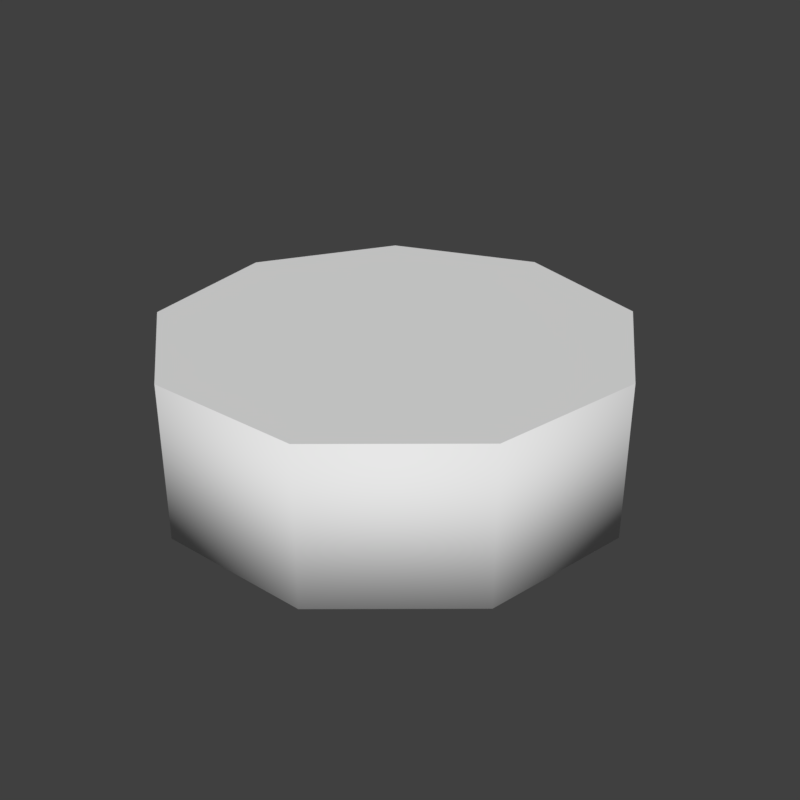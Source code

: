 # Source: TunaFish_Meat.blend  (saved by Blender 2.79.0; exported with 4.5.12 LTS)
import bpy
from mathutils import Matrix  # noqa: F401  (used for matrix-valued properties, if any)

bpy.ops.wm.read_factory_settings(use_empty=True)
scene = bpy.context.scene
scene.name = 'Scene'

# ---- collections
col_collection_1 = bpy.data.collections.new('Collection 1'); scene.collection.children.link(col_collection_1)

# ---- materials (node trees are filled in below, after node groups)
mat_tunafish_can = bpy.data.materials.new('Tunafish_Can')
mat_tunafish_can.alpha_threshold = 0.0
mat_tunafish_can.use_transparent_shadow = False
mat_tunafish_can.roughness = 0.5
mat_tunafish_can.specular_intensity = 0.0

# ---- material node trees

# ---- world
world_world = bpy.data.worlds.new('World'); scene.world = world_world
world_world.color = (0.05088, 0.05088, 0.05088)
world_world.use_sun_shadow = False
world_world.sun_shadow_jitter_overblur = 0.0
world_world.cycles.sampling_method = 'MANUAL'

# ---- meshes
me_circle_007 = bpy.data.meshes.new('Circle.007')
me_circle_007.from_pydata([(-0.5896, 0.6461, -0.7026), (7.45e-07, 0.6461, -0.9172), (0.5896, 0.6461, -0.7026), (0.9033, 0.6461, -0.1593), (1.482e-07, 0.6461, -1.626e-05), (0.7943, 0.6461, 0.4586), (0.3137, 0.6461, 0.8619), (-0.3137, 0.6461, 0.8619), (-0.7943, 0.6461, 0.4586), (-0.9033, 0.6461, -0.1593), (-0.5896, 0.03452, -0.7026), (7.451e-07, 0.03451, -0.9172), (0.5896, 0.03452, -0.7026), (0.9033, 0.03453, -0.1593), (0.7943, 0.03455, 0.4586), (0.3137, 0.03456, 0.8619), (-0.3137, 0.03456, 0.8619), (-0.7943, 0.03455, 0.4586), (-0.9033, 0.03453, -0.1593), (1.482e-07, 0.03453, -7.658e-07)], [], [(2, 4, 3), (2, 1, 4), (0, 4, 1), (6, 4, 7), (6, 5, 4), (3, 4, 5), (9, 4, 0), (9, 8, 4), (7, 4, 8), (5, 6, 15, 14), (7, 8, 17, 16), (1, 2, 12, 11), (6, 7, 16, 15), (9, 0, 10, 18), (2, 3, 13, 12), (8, 9, 18, 17), (3, 5, 14, 13), (0, 1, 11, 10), (13, 14, 19), (15, 19, 14), (18, 19, 17), (12, 19, 11), (15, 16, 19), (10, 11, 19), (16, 17, 19), (12, 13, 19), (18, 10, 19)])
me_circle_007.polygons.foreach_set('use_smooth', [0, 0, 0, 0, 0, 0, 0, 0, 0, 1, 1, 1, 1, 1, 1, 1, 1, 1, 0, 0, 0, 0, 0, 0, 0, 0, 0])
_uv = me_circle_007.uv_layers.new(name='UVMap')
_uv.uv.foreach_set('vector', [0.6696, 0.711, 0.8115, 0.8302, 0.6262, 0.8302, 0.6696, 0.711, 0.7793, 0.6477, 0.8115, 0.8302, 0.9042, 0.6697, 0.8115, 0.8302, 0.7793, 0.6477, 0.6696, 0.711, 0.8115, 0.8302, 0.6262, 0.8302, 0.6696, 0.711, 0.7793, 0.6477, 0.8115, 0.8302, 0.9042, 0.6697, 0.8115, 0.8302, 0.7793, 0.6477, 0.6696, 0.711, 0.8115, 0.8302, 0.6262, 0.8302, 0.6696, 0.711, 0.7793, 0.6477, 0.8115, 0.8302, 0.9042, 0.6697, 0.8115, 0.8302, 0.7793, 0.6477, 0.723, 0.7979, 0.7035, 0.808, 0.6733, 0.7497, 0.6928, 0.7396, 0.8595, 0.7273, 0.84, 0.7374, 0.8098, 0.6791, 0.8293, 0.669, 0.7815, 0.7677, 0.762, 0.7778, 0.7318, 0.7195, 0.7513, 0.7094, 0.7035, 0.808, 0.6961, 0.8336, 0.6601, 0.7745, 0.6733, 0.7497, 0.8205, 0.7475, 0.801, 0.7576, 0.7708, 0.6993, 0.7903, 0.6892, 0.762, 0.7778, 0.7425, 0.7879, 0.7123, 0.7296, 0.7318, 0.7195, 0.84, 0.7374, 0.8205, 0.7475, 0.7903, 0.6892, 0.8098, 0.6791, 0.7425, 0.7879, 0.723, 0.7979, 0.6928, 0.7396, 0.7123, 0.7296, 0.801, 0.7576, 0.7815, 0.7677, 0.7513, 0.7094, 0.7708, 0.6993, 0.9042, 0.6697, 0.7793, 0.6477, 0.8115, 0.8302, 0.6696, 0.711, 0.8115, 0.8302, 0.7793, 0.6477, 0.6696, 0.711, 0.8115, 0.8302, 0.7793, 0.6477, 0.6696, 0.711, 0.8115, 0.8302, 0.7793, 0.6477, 0.6696, 0.711, 0.6262, 0.8302, 0.8115, 0.8302, 0.9042, 0.6697, 0.7793, 0.6477, 0.8115, 0.8302, 0.9042, 0.6697, 0.7793, 0.6477, 0.8115, 0.8302, 0.6696, 0.711, 0.6262, 0.8302, 0.8115, 0.8302, 0.6696, 0.711, 0.6262, 0.8302, 0.8115, 0.8302])
me_circle_007.materials.append(mat_tunafish_can)
me_circle_007.use_remesh_preserve_volume = False
me_circle_007.use_remesh_preserve_attributes = False
me_circle_007.use_mirror_vertex_groups = False
me_circle_007.update()

# ---- objects
ob_tuna_can_meat_005 = bpy.data.objects.new('Tuna_Can_Meat.005', me_circle_007)

# ---- transforms, parenting, visibility, modifiers, constraints
ob_tuna_can_meat_005.location = (0.0, 0.0, 0.0)
ob_tuna_can_meat_005.rotation_euler = (1.571, -0.0, 0.0)
ob_tuna_can_meat_005.lineart.crease_threshold = 0.0

# ---- collection membership
col_collection_1.objects.link(ob_tuna_can_meat_005)

# ---- scene / render settings (as saved in the file)
scene.frame_start = 1; scene.frame_end = 250; scene.frame_set(0)
scene.render.engine = 'BLENDER_EEVEE_NEXT'
scene.render.resolution_x = 1024
scene.render.resolution_y = 1024
scene.render.dither_intensity = 0.0
scene.cycles.use_denoising = False
scene.cycles.samples = 128
scene.cycles.sampling_pattern = 'TABULATED_SOBOL'
scene.cycles.light_sampling_threshold = 0.0
scene.cycles.use_adaptive_sampling = False
scene.cycles.use_light_tree = False
scene.cycles.blur_glossy = 0.0
scene.cycles.sample_clamp_indirect = 0.0
scene.view_settings.view_transform = 'Standard'
bpy.context.view_layer.update()

# ---- added for rendering (the .blend has no active camera and no usable light): camera, sun
cam_auto = bpy.data.cameras.new('AutoCamera')
cam_auto.lens = 50.0
cam_auto.sensor_width = 36.0
cam_auto.clip_end = 1000.0
ob_auto_camera = bpy.data.objects.new('AutoCamera', cam_auto)
scene.collection.objects.link(ob_auto_camera)
ob_auto_camera.location = (2.41321, -2.86819, 2.27088)
ob_auto_camera.rotation_euler = (1.09748, -7.21219e-08, 0.694738)
scene.camera = ob_auto_camera
light_auto_sun = bpy.data.lights.new('AutoSun', 'SUN')
light_auto_sun.energy = 3.0
light_auto_sun.angle = 0.0523599
ob_auto_sun = bpy.data.objects.new('AutoSun', light_auto_sun)
scene.collection.objects.link(ob_auto_sun)
ob_auto_sun.rotation_euler = (0.872665, 0.174533, 0.523599)
bpy.context.view_layer.update()
